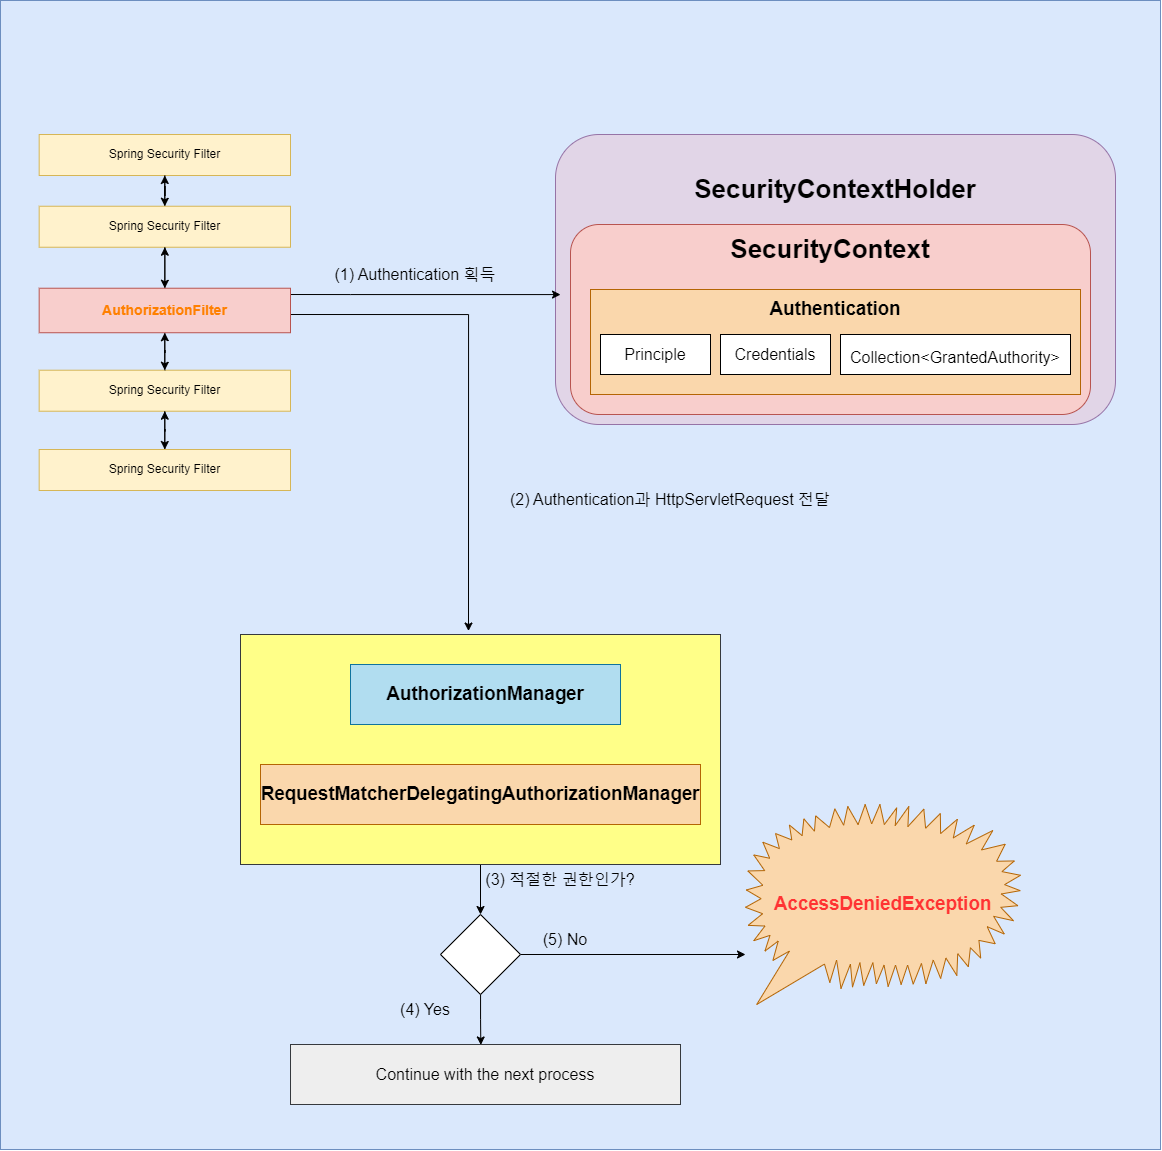

The diagram above was exported from draw.io. Its source (the exported page's mxGraphModel, read from the mxfile embedded in the PNG):
<mxGraphModel dx="2025" dy="2630" grid="1" gridSize="10" guides="1" tooltips="1" connect="1" arrows="1" fold="1" page="1" pageScale="1" pageWidth="827" pageHeight="1169" math="0" shadow="0">
  <root>
    <mxCell id="0" />
    <mxCell id="1" parent="0" />
    <mxCell id="csLsn0QsuqHn5LiEqWg5-1" value="" style="rounded=0;whiteSpace=wrap;html=1;fillColor=#dae8fc;strokeColor=#6c8ebf;" parent="1" vertex="1">
      <mxGeometry x="-750" y="-1169" width="1160" height="1149" as="geometry" />
    </mxCell>
    <mxCell id="L1fVGuYp-x95trX5A2xk-36" style="edgeStyle=orthogonalEdgeStyle;rounded=0;orthogonalLoop=1;jettySize=auto;html=1;entryX=0.5;entryY=0;entryDx=0;entryDy=0;fontSize=16;fontColor=#000000;" parent="1" source="L1fVGuYp-x95trX5A2xk-30" target="L1fVGuYp-x95trX5A2xk-34" edge="1">
      <mxGeometry relative="1" as="geometry" />
    </mxCell>
    <mxCell id="L1fVGuYp-x95trX5A2xk-30" value="" style="rounded=0;whiteSpace=wrap;html=1;fontSize=16;fillColor=#ffff88;strokeColor=#36393d;" parent="1" vertex="1">
      <mxGeometry x="-510" y="-535" width="480" height="230" as="geometry" />
    </mxCell>
    <mxCell id="L1fVGuYp-x95trX5A2xk-31" value="&lt;h3&gt;AuthorizationManager&lt;/h3&gt;" style="rounded=0;whiteSpace=wrap;html=1;fontSize=16;fillColor=#b1ddf0;strokeColor=#10739e;" parent="1" vertex="1">
      <mxGeometry x="-400" y="-505" width="270" height="60" as="geometry" />
    </mxCell>
    <mxCell id="L1fVGuYp-x95trX5A2xk-32" value="&lt;h3&gt;RequestMatcherDelegatingAuthorizationManager&lt;/h3&gt;" style="rounded=0;whiteSpace=wrap;html=1;fontSize=16;fillColor=#fad7ac;strokeColor=#b46504;" parent="1" vertex="1">
      <mxGeometry x="-490" y="-405" width="440" height="60" as="geometry" />
    </mxCell>
    <mxCell id="L1fVGuYp-x95trX5A2xk-18" value="" style="rounded=1;whiteSpace=wrap;html=1;fillColor=#e1d5e7;strokeColor=#9673a6;" parent="1" vertex="1">
      <mxGeometry x="-195" y="-1035" width="560" height="290" as="geometry" />
    </mxCell>
    <mxCell id="L1fVGuYp-x95trX5A2xk-19" value="" style="rounded=1;whiteSpace=wrap;html=1;fillColor=#f8cecc;strokeColor=#b85450;" parent="1" vertex="1">
      <mxGeometry x="-180" y="-945" width="520" height="190" as="geometry" />
    </mxCell>
    <mxCell id="L1fVGuYp-x95trX5A2xk-20" value="&lt;b&gt;&lt;font style=&quot;font-size: 26px;&quot; color=&quot;#000000&quot;&gt;SecurityContextHolder&lt;/font&gt;&lt;/b&gt;" style="text;html=1;strokeColor=none;fillColor=none;align=center;verticalAlign=middle;whiteSpace=wrap;rounded=0;fontColor=#FF8000;" parent="1" vertex="1">
      <mxGeometry x="55" y="-995" width="60" height="30" as="geometry" />
    </mxCell>
    <mxCell id="L1fVGuYp-x95trX5A2xk-21" value="&lt;b&gt;&lt;font style=&quot;font-size: 26px;&quot; color=&quot;#000000&quot;&gt;SecurityContext&lt;/font&gt;&lt;/b&gt;" style="text;html=1;strokeColor=none;fillColor=none;align=center;verticalAlign=middle;whiteSpace=wrap;rounded=0;fontColor=#FF8000;" parent="1" vertex="1">
      <mxGeometry x="50" y="-935" width="60" height="30" as="geometry" />
    </mxCell>
    <mxCell id="L1fVGuYp-x95trX5A2xk-22" value="" style="rounded=0;whiteSpace=wrap;html=1;fontSize=26;fillColor=#fad7ac;strokeColor=#b46504;" parent="1" vertex="1">
      <mxGeometry x="-160" y="-880" width="490" height="105" as="geometry" />
    </mxCell>
    <mxCell id="L1fVGuYp-x95trX5A2xk-24" value="Principle" style="rounded=0;whiteSpace=wrap;html=1;fontSize=16;fontColor=#000000;" parent="1" vertex="1">
      <mxGeometry x="-150" y="-835" width="110" height="40" as="geometry" />
    </mxCell>
    <mxCell id="L1fVGuYp-x95trX5A2xk-25" value="Credentials" style="rounded=0;whiteSpace=wrap;html=1;fontSize=16;fontColor=#000000;" parent="1" vertex="1">
      <mxGeometry x="-30" y="-835" width="110" height="40" as="geometry" />
    </mxCell>
    <mxCell id="L1fVGuYp-x95trX5A2xk-26" value="&lt;span style=&quot;font-size: 16px;&quot;&gt;Collection&amp;lt;GrantedAuthority&amp;gt;&lt;/span&gt;" style="rounded=0;whiteSpace=wrap;html=1;fontSize=26;fontColor=#000000;" parent="1" vertex="1">
      <mxGeometry x="90" y="-835" width="230" height="40" as="geometry" />
    </mxCell>
    <mxCell id="L1fVGuYp-x95trX5A2xk-27" value="&lt;h3&gt;Authentication&lt;/h3&gt;" style="text;html=1;strokeColor=none;fillColor=none;align=center;verticalAlign=middle;whiteSpace=wrap;rounded=0;fontSize=16;fontColor=#000000;fontStyle=1" parent="1" vertex="1">
      <mxGeometry x="-5" y="-875" width="180" height="30" as="geometry" />
    </mxCell>
    <mxCell id="L1fVGuYp-x95trX5A2xk-37" style="edgeStyle=orthogonalEdgeStyle;rounded=0;orthogonalLoop=1;jettySize=auto;html=1;entryX=0.488;entryY=0.008;entryDx=0;entryDy=0;entryPerimeter=0;fontSize=16;fontColor=#000000;" parent="1" source="L1fVGuYp-x95trX5A2xk-34" target="L1fVGuYp-x95trX5A2xk-35" edge="1">
      <mxGeometry relative="1" as="geometry" />
    </mxCell>
    <mxCell id="L1fVGuYp-x95trX5A2xk-39" style="edgeStyle=orthogonalEdgeStyle;rounded=0;orthogonalLoop=1;jettySize=auto;html=1;fontSize=16;fontColor=#000000;" parent="1" source="L1fVGuYp-x95trX5A2xk-34" edge="1">
      <mxGeometry relative="1" as="geometry">
        <mxPoint x="-5" y="-215" as="targetPoint" />
      </mxGeometry>
    </mxCell>
    <mxCell id="L1fVGuYp-x95trX5A2xk-34" value="" style="rhombus;whiteSpace=wrap;html=1;fontSize=16;fontColor=#000000;" parent="1" vertex="1">
      <mxGeometry x="-310" y="-255" width="80" height="80" as="geometry" />
    </mxCell>
    <mxCell id="L1fVGuYp-x95trX5A2xk-35" value="Continue with the next process" style="rounded=0;whiteSpace=wrap;html=1;fontSize=16;fillColor=#eeeeee;strokeColor=#36393d;" parent="1" vertex="1">
      <mxGeometry x="-460" y="-125" width="390" height="60" as="geometry" />
    </mxCell>
    <mxCell id="L1fVGuYp-x95trX5A2xk-41" style="edgeStyle=orthogonalEdgeStyle;rounded=0;orthogonalLoop=1;jettySize=auto;html=1;fontSize=16;fontColor=#000000;entryX=0.475;entryY=-0.015;entryDx=0;entryDy=0;entryPerimeter=0;" parent="1" target="L1fVGuYp-x95trX5A2xk-30" edge="1">
      <mxGeometry relative="1" as="geometry">
        <mxPoint x="-470" y="-855" as="sourcePoint" />
        <mxPoint x="-280" y="-569" as="targetPoint" />
        <Array as="points">
          <mxPoint x="-470" y="-855" />
          <mxPoint x="-282" y="-855" />
        </Array>
      </mxGeometry>
    </mxCell>
    <mxCell id="L1fVGuYp-x95trX5A2xk-42" style="edgeStyle=orthogonalEdgeStyle;rounded=0;orthogonalLoop=1;jettySize=auto;html=1;fontSize=16;fontColor=#000000;entryX=0.009;entryY=0.552;entryDx=0;entryDy=0;entryPerimeter=0;" parent="1" target="L1fVGuYp-x95trX5A2xk-18" edge="1">
      <mxGeometry relative="1" as="geometry">
        <mxPoint x="-200" y="-875" as="targetPoint" />
        <Array as="points">
          <mxPoint x="-400" y="-875" />
          <mxPoint x="-400" y="-875" />
        </Array>
        <mxPoint x="-468.66666666666674" y="-875" as="sourcePoint" />
      </mxGeometry>
    </mxCell>
    <mxCell id="L1fVGuYp-x95trX5A2xk-43" value="(1) Authentication 획득" style="text;html=1;strokeColor=none;fillColor=none;align=center;verticalAlign=middle;whiteSpace=wrap;rounded=0;fontSize=16;fontColor=#000000;" parent="1" vertex="1">
      <mxGeometry x="-430" y="-910" width="190" height="30" as="geometry" />
    </mxCell>
    <mxCell id="L1fVGuYp-x95trX5A2xk-44" value="(2) Authentication과 HttpServletRequest 전달" style="text;html=1;strokeColor=none;fillColor=none;align=center;verticalAlign=middle;whiteSpace=wrap;rounded=0;fontSize=16;fontColor=#000000;" parent="1" vertex="1">
      <mxGeometry x="-270" y="-685" width="380" height="30" as="geometry" />
    </mxCell>
    <mxCell id="L1fVGuYp-x95trX5A2xk-45" value="(3) 적절한 권한인가?" style="text;html=1;strokeColor=none;fillColor=none;align=center;verticalAlign=middle;whiteSpace=wrap;rounded=0;fontSize=16;fontColor=#000000;" parent="1" vertex="1">
      <mxGeometry x="-270" y="-305" width="160" height="30" as="geometry" />
    </mxCell>
    <mxCell id="L1fVGuYp-x95trX5A2xk-46" value="(4) Yes" style="text;html=1;strokeColor=none;fillColor=none;align=center;verticalAlign=middle;whiteSpace=wrap;rounded=0;fontSize=16;fontColor=#000000;" parent="1" vertex="1">
      <mxGeometry x="-370" y="-175" width="90" height="30" as="geometry" />
    </mxCell>
    <mxCell id="L1fVGuYp-x95trX5A2xk-47" value="(5) No" style="text;html=1;strokeColor=none;fillColor=none;align=center;verticalAlign=middle;whiteSpace=wrap;rounded=0;fontSize=16;fontColor=#000000;" parent="1" vertex="1">
      <mxGeometry x="-230" y="-245" width="90" height="30" as="geometry" />
    </mxCell>
    <mxCell id="L1fVGuYp-x95trX5A2xk-48" value="&lt;h3 style=&quot;color: rgb(0, 0, 0);&quot;&gt;&lt;font color=&quot;#ff3333&quot;&gt;AccessDeniedException&lt;/font&gt;&lt;/h3&gt;" style="whiteSpace=wrap;html=1;shape=mxgraph.basic.loud_callout;fontSize=16;fillColor=#fad7ac;strokeColor=#b46504;" parent="1" vertex="1">
      <mxGeometry x="-5" y="-365" width="275" height="200" as="geometry" />
    </mxCell>
    <mxCell id="fmjVaLavPYLsebD923ns-3" value="Spring Security Filter" style="rounded=0;whiteSpace=wrap;html=1;fillColor=#fff2cc;strokeColor=#d6b656;" vertex="1" parent="1">
      <mxGeometry x="-711.33" y="-1035" width="251.33333333333334" height="40.995073891625616" as="geometry" />
    </mxCell>
    <mxCell id="fmjVaLavPYLsebD923ns-4" value="Spring Security Filter" style="rounded=0;whiteSpace=wrap;html=1;fillColor=#fff2cc;strokeColor=#d6b656;" vertex="1" parent="1">
      <mxGeometry x="-711.33" y="-799.2783251231527" width="251.33333333333334" height="40.995073891625616" as="geometry" />
    </mxCell>
    <mxCell id="fmjVaLavPYLsebD923ns-5" value="" style="edgeStyle=orthogonalEdgeStyle;rounded=0;orthogonalLoop=1;jettySize=auto;html=1;fontColor=#FF8000;" edge="1" parent="1" source="fmjVaLavPYLsebD923ns-6" target="fmjVaLavPYLsebD923ns-3">
      <mxGeometry relative="1" as="geometry" />
    </mxCell>
    <mxCell id="fmjVaLavPYLsebD923ns-6" value="Spring Security Filter" style="rounded=0;whiteSpace=wrap;html=1;fillColor=#fff2cc;strokeColor=#d6b656;" vertex="1" parent="1">
      <mxGeometry x="-711.33" y="-963.2586206896551" width="251.33333333333334" height="40.995073891625616" as="geometry" />
    </mxCell>
    <mxCell id="fmjVaLavPYLsebD923ns-7" style="edgeStyle=orthogonalEdgeStyle;rounded=0;orthogonalLoop=1;jettySize=auto;html=1;fontColor=#FF8000;" edge="1" parent="1" source="fmjVaLavPYLsebD923ns-3" target="fmjVaLavPYLsebD923ns-6">
      <mxGeometry relative="1" as="geometry" />
    </mxCell>
    <mxCell id="fmjVaLavPYLsebD923ns-8" style="edgeStyle=orthogonalEdgeStyle;rounded=0;orthogonalLoop=1;jettySize=auto;html=1;fontColor=#FF8000;" edge="1" parent="1" source="fmjVaLavPYLsebD923ns-9" target="fmjVaLavPYLsebD923ns-4">
      <mxGeometry relative="1" as="geometry" />
    </mxCell>
    <mxCell id="fmjVaLavPYLsebD923ns-9" value="Spring Security Filter" style="rounded=0;whiteSpace=wrap;html=1;fillColor=#fff2cc;strokeColor=#d6b656;" vertex="1" parent="1">
      <mxGeometry x="-711.33" y="-719.9981773399015" width="251.33333333333334" height="40.995073891625616" as="geometry" />
    </mxCell>
    <mxCell id="fmjVaLavPYLsebD923ns-10" value="" style="edgeStyle=orthogonalEdgeStyle;rounded=0;orthogonalLoop=1;jettySize=auto;html=1;fontColor=#FF8000;" edge="1" parent="1" source="fmjVaLavPYLsebD923ns-4" target="fmjVaLavPYLsebD923ns-9">
      <mxGeometry relative="1" as="geometry" />
    </mxCell>
    <mxCell id="fmjVaLavPYLsebD923ns-11" value="" style="edgeStyle=orthogonalEdgeStyle;rounded=0;orthogonalLoop=1;jettySize=auto;html=1;fontColor=#FF8000;" edge="1" parent="1" source="fmjVaLavPYLsebD923ns-13" target="fmjVaLavPYLsebD923ns-4">
      <mxGeometry relative="1" as="geometry" />
    </mxCell>
    <mxCell id="fmjVaLavPYLsebD923ns-12" style="edgeStyle=orthogonalEdgeStyle;rounded=0;orthogonalLoop=1;jettySize=auto;html=1;fontColor=#FF8000;" edge="1" parent="1" source="fmjVaLavPYLsebD923ns-13" target="fmjVaLavPYLsebD923ns-6">
      <mxGeometry relative="1" as="geometry" />
    </mxCell>
    <mxCell id="fmjVaLavPYLsebD923ns-13" value="&lt;h3&gt;&lt;b&gt;&lt;font color=&quot;#ff8000&quot;&gt;AuthorizationFilter&lt;/font&gt;&lt;/b&gt;&lt;/h3&gt;" style="rounded=0;whiteSpace=wrap;html=1;fillColor=#f8cecc;strokeColor=#b85450;" vertex="1" parent="1">
      <mxGeometry x="-711.33" y="-881.265775862069" width="251.33333333333334" height="44.49853448275862" as="geometry" />
    </mxCell>
    <mxCell id="fmjVaLavPYLsebD923ns-14" style="edgeStyle=orthogonalEdgeStyle;rounded=0;orthogonalLoop=1;jettySize=auto;html=1;fontColor=#FF8000;" edge="1" parent="1" source="fmjVaLavPYLsebD923ns-4" target="fmjVaLavPYLsebD923ns-13">
      <mxGeometry relative="1" as="geometry" />
    </mxCell>
    <mxCell id="fmjVaLavPYLsebD923ns-15" value="" style="edgeStyle=orthogonalEdgeStyle;rounded=0;orthogonalLoop=1;jettySize=auto;html=1;fontColor=#FF8000;" edge="1" parent="1" source="fmjVaLavPYLsebD923ns-6" target="fmjVaLavPYLsebD923ns-13">
      <mxGeometry relative="1" as="geometry" />
    </mxCell>
  </root>
</mxGraphModel>